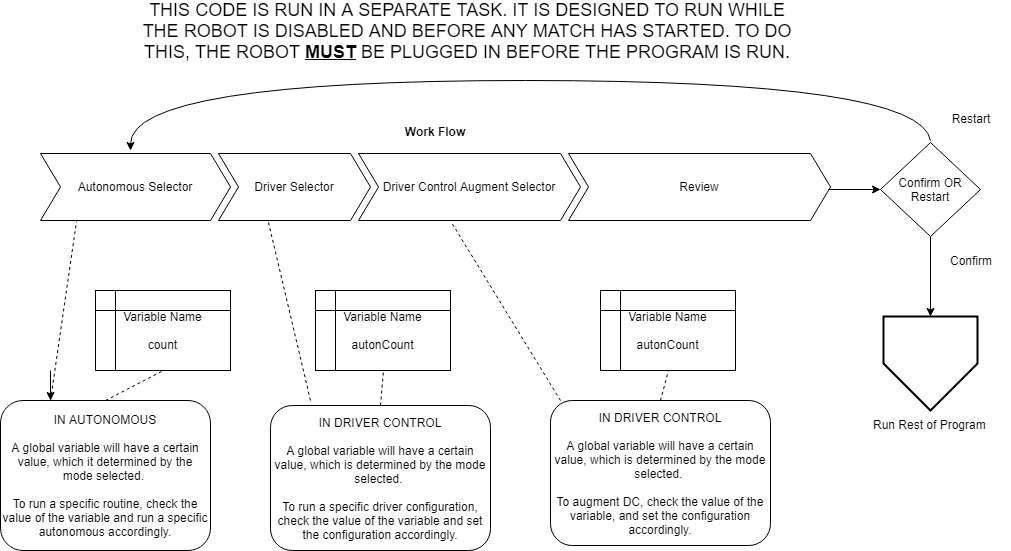

The diagram above was exported from draw.io. Its source (the exported page's mxGraphModel, read from the mxfile embedded in the PNG):
<mxGraphModel dx="1426" dy="1660" grid="1" gridSize="10" guides="1" tooltips="1" connect="1" arrows="1" fold="1" page="1" pageScale="1" pageWidth="1100" pageHeight="850" background="#ffffff" math="0" shadow="0">
  <root>
    <mxCell id="0" />
    <mxCell id="1" parent="0" />
    <mxCell id="C4A03on_xD9wfr-LpPhE-4" value="" style="endArrow=none;dashed=1;html=1;entryX=0.189;entryY=1.015;entryDx=0;entryDy=0;entryPerimeter=0;" parent="1" target="C4A03on_xD9wfr-LpPhE-29" edge="1">
      <mxGeometry width="50" height="50" relative="1" as="geometry">
        <mxPoint x="100" y="390" as="sourcePoint" />
        <mxPoint x="100" y="230" as="targetPoint" />
      </mxGeometry>
    </mxCell>
    <mxCell id="C4A03on_xD9wfr-LpPhE-7" value="IN AUTONOMOUS&lt;br&gt;&lt;br&gt;A global variable will have a certain value, which it determined by the mode selected.&amp;nbsp;&lt;br&gt;&lt;br&gt;To run a specific routine, check the value of the variable and run a specific autonomous accordingly.&lt;br&gt;" style="rounded=1;whiteSpace=wrap;html=1;" parent="1" vertex="1">
      <mxGeometry x="50" y="390" width="210" height="150" as="geometry" />
    </mxCell>
    <mxCell id="C4A03on_xD9wfr-LpPhE-8" value="" style="endArrow=classic;html=1;" parent="1" edge="1">
      <mxGeometry width="50" height="50" relative="1" as="geometry">
        <mxPoint x="100" y="360" as="sourcePoint" />
        <mxPoint x="100" y="390" as="targetPoint" />
      </mxGeometry>
    </mxCell>
    <mxCell id="C4A03on_xD9wfr-LpPhE-10" value="" style="endArrow=none;dashed=1;html=1;entryX=0.329;entryY=1.03;entryDx=0;entryDy=0;entryPerimeter=0;" parent="1" target="C4A03on_xD9wfr-LpPhE-30" edge="1">
      <mxGeometry width="50" height="50" relative="1" as="geometry">
        <mxPoint x="360" y="390" as="sourcePoint" />
        <mxPoint x="300" y="230" as="targetPoint" />
      </mxGeometry>
    </mxCell>
    <mxCell id="C4A03on_xD9wfr-LpPhE-11" value="IN DRIVER CONTROL&lt;br&gt;&lt;br&gt;A global variable will have a certain value, which is determined by the mode selected.&amp;nbsp;&lt;br&gt;&lt;br&gt;To run a specific driver configuration, check the value of the variable and set the configuration accordingly.&lt;br&gt;" style="rounded=1;whiteSpace=wrap;html=1;" parent="1" vertex="1">
      <mxGeometry x="320" y="395" width="220" height="145" as="geometry" />
    </mxCell>
    <mxCell id="C4A03on_xD9wfr-LpPhE-12" value="Variable Name&lt;br&gt;&lt;br&gt;count&lt;br&gt;" style="shape=internalStorage;whiteSpace=wrap;html=1;backgroundOutline=1;" parent="1" vertex="1">
      <mxGeometry x="145" y="280" width="135" height="80" as="geometry" />
    </mxCell>
    <mxCell id="C4A03on_xD9wfr-LpPhE-13" value="" style="endArrow=none;dashed=1;html=1;entryX=0.5;entryY=1;entryDx=0;entryDy=0;exitX=0.5;exitY=0;exitDx=0;exitDy=0;" parent="1" source="C4A03on_xD9wfr-LpPhE-7" target="C4A03on_xD9wfr-LpPhE-12" edge="1">
      <mxGeometry width="50" height="50" relative="1" as="geometry">
        <mxPoint x="50" y="370" as="sourcePoint" />
        <mxPoint x="100" y="320" as="targetPoint" />
      </mxGeometry>
    </mxCell>
    <mxCell id="C4A03on_xD9wfr-LpPhE-15" value="Variable Name&lt;br&gt;&lt;br&gt;autonCount&lt;br&gt;" style="shape=internalStorage;whiteSpace=wrap;html=1;backgroundOutline=1;" parent="1" vertex="1">
      <mxGeometry x="365" y="280" width="135" height="80" as="geometry" />
    </mxCell>
    <mxCell id="C4A03on_xD9wfr-LpPhE-16" value="" style="endArrow=none;dashed=1;html=1;exitX=0.5;exitY=0;exitDx=0;exitDy=0;entryX=0.5;entryY=1;entryDx=0;entryDy=0;" parent="1" source="C4A03on_xD9wfr-LpPhE-11" target="C4A03on_xD9wfr-LpPhE-15" edge="1">
      <mxGeometry width="50" height="50" relative="1" as="geometry">
        <mxPoint x="430" y="390" as="sourcePoint" />
        <mxPoint x="480" y="360" as="targetPoint" />
      </mxGeometry>
    </mxCell>
    <mxCell id="C4A03on_xD9wfr-LpPhE-19" value="&lt;font style=&quot;font-size: 18px&quot;&gt;THIS CODE IS RUN IN A SEPARATE TASK. IT IS DESIGNED TO RUN WHILE THE ROBOT IS DISABLED AND BEFORE ANY MATCH HAS STARTED. TO DO THIS, THE ROBOT &lt;b&gt;&lt;u&gt;MUST&lt;/u&gt;&lt;/b&gt; BE PLUGGED IN BEFORE THE PROGRAM IS RUN.&lt;/font&gt;" style="text;html=1;strokeColor=none;fillColor=none;align=center;verticalAlign=middle;whiteSpace=wrap;rounded=0;" parent="1" vertex="1">
      <mxGeometry x="183" y="-10" width="668" height="60" as="geometry" />
    </mxCell>
    <mxCell id="C4A03on_xD9wfr-LpPhE-21" value="IN DRIVER CONTROL&lt;br&gt;&lt;br&gt;A global variable will have a certain value, which is determined by the mode selected.&amp;nbsp;&lt;br&gt;&lt;br&gt;To augment DC, check the value of the variable, and set the configuration accordingly.&lt;br&gt;" style="rounded=1;whiteSpace=wrap;html=1;" parent="1" vertex="1">
      <mxGeometry x="600" y="390" width="220" height="145" as="geometry" />
    </mxCell>
    <mxCell id="C4A03on_xD9wfr-LpPhE-22" value="Variable Name&lt;br&gt;&lt;br&gt;autonCount&lt;br&gt;" style="shape=internalStorage;whiteSpace=wrap;html=1;backgroundOutline=1;" parent="1" vertex="1">
      <mxGeometry x="650" y="280" width="135" height="80" as="geometry" />
    </mxCell>
    <mxCell id="C4A03on_xD9wfr-LpPhE-23" value="" style="endArrow=none;dashed=1;html=1;exitX=0.5;exitY=0;exitDx=0;exitDy=0;entryX=0.5;entryY=1;entryDx=0;entryDy=0;" parent="1" source="C4A03on_xD9wfr-LpPhE-21" target="C4A03on_xD9wfr-LpPhE-22" edge="1">
      <mxGeometry width="50" height="50" relative="1" as="geometry">
        <mxPoint x="740" y="390" as="sourcePoint" />
        <mxPoint x="790" y="360" as="targetPoint" />
      </mxGeometry>
    </mxCell>
    <mxCell id="C4A03on_xD9wfr-LpPhE-24" value="" style="endArrow=none;dashed=1;html=1;entryX=0.419;entryY=1.03;entryDx=0;entryDy=0;entryPerimeter=0;" parent="1" target="C4A03on_xD9wfr-LpPhE-31" edge="1">
      <mxGeometry width="50" height="50" relative="1" as="geometry">
        <mxPoint x="610" y="390" as="sourcePoint" />
        <mxPoint x="500" y="220" as="targetPoint" />
      </mxGeometry>
    </mxCell>
    <mxCell id="C4A03on_xD9wfr-LpPhE-28" value="Work Flow" style="swimlane;childLayout=stackLayout;horizontal=1;fillColor=none;horizontalStack=1;resizeParent=1;resizeParentMax=0;resizeLast=0;collapsible=0;strokeColor=none;stackBorder=10;stackSpacing=-12;resizable=1;align=center;points=[];fontColor=#000000;" parent="1" vertex="1">
      <mxGeometry x="80" y="110" width="810" height="110" as="geometry" />
    </mxCell>
    <mxCell id="C4A03on_xD9wfr-LpPhE-29" value="Autonomous Selector" style="shape=step;perimeter=stepPerimeter;fixedSize=1;points=[];" parent="C4A03on_xD9wfr-LpPhE-28" vertex="1">
      <mxGeometry x="10" y="33" width="190" height="67" as="geometry" />
    </mxCell>
    <mxCell id="C4A03on_xD9wfr-LpPhE-30" value="Driver Selector" style="shape=step;perimeter=stepPerimeter;fixedSize=1;points=[];" parent="C4A03on_xD9wfr-LpPhE-28" vertex="1">
      <mxGeometry x="188" y="33" width="152" height="67" as="geometry" />
    </mxCell>
    <mxCell id="C4A03on_xD9wfr-LpPhE-31" value="Driver Control Augment Selector" style="shape=step;perimeter=stepPerimeter;fixedSize=1;points=[];" parent="C4A03on_xD9wfr-LpPhE-28" vertex="1">
      <mxGeometry x="328" y="33" width="222" height="67" as="geometry" />
    </mxCell>
    <mxCell id="C4A03on_xD9wfr-LpPhE-32" value="Review" style="shape=step;perimeter=stepPerimeter;fixedSize=1;points=[];" parent="C4A03on_xD9wfr-LpPhE-28" vertex="1">
      <mxGeometry x="538" y="33" width="262" height="67" as="geometry" />
    </mxCell>
    <mxCell id="Z89uKRRUxx1U5rNrI6fU-1" value="Confirm OR Restart" style="rhombus;whiteSpace=wrap;html=1;" vertex="1" parent="1">
      <mxGeometry x="930" y="132" width="100" height="94" as="geometry" />
    </mxCell>
    <mxCell id="Z89uKRRUxx1U5rNrI6fU-2" value="" style="endArrow=classic;html=1;entryX=0;entryY=0.5;entryDx=0;entryDy=0;exitX=0.992;exitY=0.537;exitDx=0;exitDy=0;exitPerimeter=0;" edge="1" parent="1" source="C4A03on_xD9wfr-LpPhE-32" target="Z89uKRRUxx1U5rNrI6fU-1">
      <mxGeometry width="50" height="50" relative="1" as="geometry">
        <mxPoint x="880" y="310" as="sourcePoint" />
        <mxPoint x="930" y="260" as="targetPoint" />
      </mxGeometry>
    </mxCell>
    <mxCell id="Z89uKRRUxx1U5rNrI6fU-3" value="Run Rest of Program" style="verticalLabelPosition=bottom;verticalAlign=top;html=1;strokeWidth=2;shape=offPageConnector;rounded=0;size=0.5;" vertex="1" parent="1">
      <mxGeometry x="933" y="306" width="94" height="94" as="geometry" />
    </mxCell>
    <mxCell id="Z89uKRRUxx1U5rNrI6fU-4" value="" style="edgeStyle=orthogonalEdgeStyle;rounded=0;orthogonalLoop=1;jettySize=auto;html=1;" edge="1" parent="1" source="Z89uKRRUxx1U5rNrI6fU-1" target="Z89uKRRUxx1U5rNrI6fU-3">
      <mxGeometry relative="1" as="geometry" />
    </mxCell>
    <mxCell id="Z89uKRRUxx1U5rNrI6fU-5" value="" style="curved=1;endArrow=classic;html=1;" edge="1" parent="1">
      <mxGeometry width="50" height="50" relative="1" as="geometry">
        <mxPoint x="980" y="130" as="sourcePoint" />
        <mxPoint x="180" y="140" as="targetPoint" />
        <Array as="points">
          <mxPoint x="970" y="70" />
          <mxPoint x="180" y="70" />
        </Array>
      </mxGeometry>
    </mxCell>
    <mxCell id="Z89uKRRUxx1U5rNrI6fU-6" value="Confirm" style="text;html=1;strokeColor=none;fillColor=none;align=center;verticalAlign=middle;whiteSpace=wrap;rounded=0;" vertex="1" parent="1">
      <mxGeometry x="980" y="240" width="80" height="20" as="geometry" />
    </mxCell>
    <mxCell id="Z89uKRRUxx1U5rNrI6fU-7" value="Restart" style="text;html=1;strokeColor=none;fillColor=none;align=center;verticalAlign=middle;whiteSpace=wrap;rounded=0;" vertex="1" parent="1">
      <mxGeometry x="980" y="98" width="80" height="20" as="geometry" />
    </mxCell>
  </root>
</mxGraphModel>